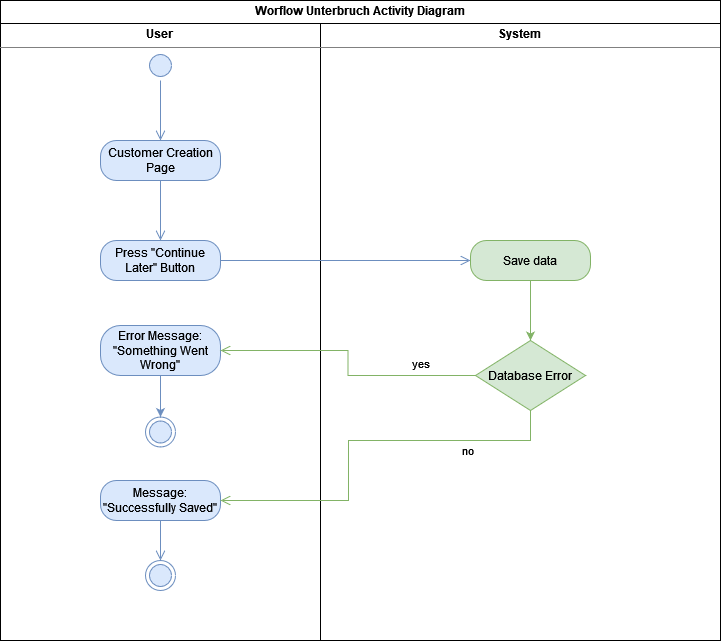

The diagram above was exported from draw.io. Its source (the exported page's mxGraphModel, read from the mxfile embedded in the PNG):
<mxGraphModel dx="1236" dy="1135" grid="1" gridSize="10" guides="1" tooltips="1" connect="1" arrows="1" fold="1" page="1" pageScale="1" pageWidth="850" pageHeight="1100" math="0" shadow="0">
  <root>
    <mxCell id="0" />
    <mxCell id="1" parent="0" />
    <mxCell id="XMBRj8RD8NJ92ZWPX3v4-1" value="&lt;p style=&quot;margin:0px;margin-top:4px;text-align:center;&quot;&gt;&lt;b&gt;Worflow Unterbruch Activity Diagram&lt;/b&gt;&lt;br&gt;&lt;/p&gt;&lt;hr size=&quot;1&quot;&gt;&lt;div style=&quot;height:2px;&quot;&gt;&lt;/div&gt;" style="verticalAlign=top;align=left;overflow=fill;html=1;whiteSpace=wrap;" parent="1" vertex="1">
      <mxGeometry x="80" y="80" width="720" height="640" as="geometry" />
    </mxCell>
    <mxCell id="XMBRj8RD8NJ92ZWPX3v4-2" value="&lt;p style=&quot;margin:0px;margin-top:4px;text-align:center;&quot;&gt;&lt;b&gt;User&lt;/b&gt;&lt;br&gt;&lt;/p&gt;&lt;hr size=&quot;1&quot;&gt;&lt;div style=&quot;height:2px;&quot;&gt;&lt;/div&gt;" style="verticalAlign=top;align=left;overflow=fill;html=1;whiteSpace=wrap;" parent="1" vertex="1">
      <mxGeometry x="80" y="103" width="320" height="617" as="geometry" />
    </mxCell>
    <mxCell id="XMBRj8RD8NJ92ZWPX3v4-3" value="&lt;p style=&quot;margin:0px;margin-top:4px;text-align:center;&quot;&gt;&lt;b&gt;System&lt;/b&gt;&lt;br&gt;&lt;/p&gt;&lt;hr size=&quot;1&quot;&gt;&lt;div style=&quot;height:2px;&quot;&gt;&lt;/div&gt;" style="verticalAlign=top;align=left;overflow=fill;html=1;whiteSpace=wrap;" parent="1" vertex="1">
      <mxGeometry x="400" y="103" width="400" height="617" as="geometry" />
    </mxCell>
    <mxCell id="XMBRj8RD8NJ92ZWPX3v4-4" value="" style="ellipse;html=1;shape=startState;fillColor=#dae8fc;strokeColor=#6c8ebf;" parent="1" vertex="1">
      <mxGeometry x="225" y="130" width="30" height="30" as="geometry" />
    </mxCell>
    <mxCell id="XMBRj8RD8NJ92ZWPX3v4-5" value="" style="edgeStyle=orthogonalEdgeStyle;html=1;verticalAlign=bottom;endArrow=open;endSize=8;strokeColor=#6c8ebf;rounded=0;fillColor=#dae8fc;" parent="1" source="XMBRj8RD8NJ92ZWPX3v4-4" edge="1">
      <mxGeometry relative="1" as="geometry">
        <mxPoint x="240" y="220" as="targetPoint" />
      </mxGeometry>
    </mxCell>
    <mxCell id="XMBRj8RD8NJ92ZWPX3v4-9" value="Customer Creation Page" style="rounded=1;whiteSpace=wrap;html=1;arcSize=40;fillColor=#dae8fc;strokeColor=#6c8ebf;" parent="1" vertex="1">
      <mxGeometry x="180" y="220" width="120" height="40" as="geometry" />
    </mxCell>
    <mxCell id="XMBRj8RD8NJ92ZWPX3v4-10" value="" style="edgeStyle=orthogonalEdgeStyle;html=1;verticalAlign=bottom;endArrow=open;endSize=8;strokeColor=#6c8ebf;rounded=0;fillColor=#dae8fc;" parent="1" source="XMBRj8RD8NJ92ZWPX3v4-9" edge="1">
      <mxGeometry relative="1" as="geometry">
        <mxPoint x="240" y="320" as="targetPoint" />
      </mxGeometry>
    </mxCell>
    <mxCell id="XMBRj8RD8NJ92ZWPX3v4-11" value="Press &quot;Continue Later&quot; Button" style="rounded=1;whiteSpace=wrap;html=1;arcSize=40;fillColor=#dae8fc;strokeColor=#6c8ebf;" parent="1" vertex="1">
      <mxGeometry x="180" y="320" width="120" height="40" as="geometry" />
    </mxCell>
    <mxCell id="XMBRj8RD8NJ92ZWPX3v4-12" value="" style="edgeStyle=orthogonalEdgeStyle;html=1;verticalAlign=bottom;endArrow=open;endSize=8;strokeColor=#6c8ebf;rounded=0;entryX=0;entryY=0.5;entryDx=0;entryDy=0;fillColor=#dae8fc;" parent="1" source="XMBRj8RD8NJ92ZWPX3v4-11" edge="1">
      <mxGeometry relative="1" as="geometry">
        <mxPoint x="550" y="340" as="targetPoint" />
      </mxGeometry>
    </mxCell>
    <mxCell id="XMBRj8RD8NJ92ZWPX3v4-18" value="" style="ellipse;html=1;shape=endState;fillColor=#dae8fc;strokeColor=#6c8ebf;" parent="1" vertex="1">
      <mxGeometry x="225" y="640" width="30" height="30" as="geometry" />
    </mxCell>
    <mxCell id="XMBRj8RD8NJ92ZWPX3v4-21" value="Message: &quot;Successfully Saved&quot;" style="rounded=1;whiteSpace=wrap;html=1;arcSize=40;fillColor=#dae8fc;strokeColor=#6c8ebf;" parent="1" vertex="1">
      <mxGeometry x="180" y="560" width="120" height="40" as="geometry" />
    </mxCell>
    <mxCell id="XMBRj8RD8NJ92ZWPX3v4-22" value="" style="edgeStyle=orthogonalEdgeStyle;html=1;verticalAlign=bottom;endArrow=open;endSize=8;strokeColor=#6c8ebf;rounded=0;entryX=0.5;entryY=0;entryDx=0;entryDy=0;fillColor=#dae8fc;" parent="1" source="XMBRj8RD8NJ92ZWPX3v4-21" target="XMBRj8RD8NJ92ZWPX3v4-18" edge="1">
      <mxGeometry relative="1" as="geometry">
        <mxPoint x="240" y="720" as="targetPoint" />
      </mxGeometry>
    </mxCell>
    <mxCell id="XMBRj8RD8NJ92ZWPX3v4-24" value="" style="ellipse;html=1;shape=endState;fillColor=#dae8fc;strokeColor=#6c8ebf;" parent="1" vertex="1">
      <mxGeometry x="225" y="496.5" width="30" height="30" as="geometry" />
    </mxCell>
    <mxCell id="MzqNkrFgd5cmmXQ6uz_A-5" style="edgeStyle=orthogonalEdgeStyle;rounded=0;orthogonalLoop=1;jettySize=auto;html=1;entryX=0.5;entryY=0;entryDx=0;entryDy=0;fillColor=#d5e8d4;strokeColor=#82b366;" edge="1" parent="1" source="XMBRj8RD8NJ92ZWPX3v4-28" target="MzqNkrFgd5cmmXQ6uz_A-2">
      <mxGeometry relative="1" as="geometry" />
    </mxCell>
    <mxCell id="XMBRj8RD8NJ92ZWPX3v4-28" value="Save data" style="rounded=1;whiteSpace=wrap;html=1;arcSize=40;fillColor=#d5e8d4;strokeColor=#82b366;" parent="1" vertex="1">
      <mxGeometry x="550" y="320" width="120" height="40" as="geometry" />
    </mxCell>
    <mxCell id="XMBRj8RD8NJ92ZWPX3v4-34" style="edgeStyle=orthogonalEdgeStyle;rounded=0;orthogonalLoop=1;jettySize=auto;html=1;entryX=0.5;entryY=0;entryDx=0;entryDy=0;fillColor=#dae8fc;strokeColor=#6c8ebf;" parent="1" source="XMBRj8RD8NJ92ZWPX3v4-16" target="XMBRj8RD8NJ92ZWPX3v4-24" edge="1">
      <mxGeometry relative="1" as="geometry" />
    </mxCell>
    <mxCell id="XMBRj8RD8NJ92ZWPX3v4-16" value="Error Message: &quot;Something Went Wrong&quot;" style="rounded=1;whiteSpace=wrap;html=1;arcSize=40;fillColor=#dae8fc;strokeColor=#6c8ebf;" parent="1" vertex="1">
      <mxGeometry x="180" y="405" width="120" height="50" as="geometry" />
    </mxCell>
    <mxCell id="MzqNkrFgd5cmmXQ6uz_A-2" value="Database Error" style="rhombus;whiteSpace=wrap;html=1;fillColor=#d5e8d4;strokeColor=#82b366;" vertex="1" parent="1">
      <mxGeometry x="555" y="420" width="110" height="70" as="geometry" />
    </mxCell>
    <mxCell id="MzqNkrFgd5cmmXQ6uz_A-3" value="no" style="edgeStyle=orthogonalEdgeStyle;html=1;align=left;verticalAlign=bottom;endArrow=open;endSize=8;strokeColor=#82b366;rounded=0;entryX=1;entryY=0.5;entryDx=0;entryDy=0;fillColor=#d5e8d4;" edge="1" source="MzqNkrFgd5cmmXQ6uz_A-2" parent="1" target="XMBRj8RD8NJ92ZWPX3v4-21">
      <mxGeometry x="-0.5" y="20" relative="1" as="geometry">
        <mxPoint x="770" y="540" as="targetPoint" />
        <Array as="points">
          <mxPoint x="610" y="520" />
          <mxPoint x="428" y="520" />
          <mxPoint x="428" y="580" />
        </Array>
        <mxPoint as="offset" />
      </mxGeometry>
    </mxCell>
    <mxCell id="MzqNkrFgd5cmmXQ6uz_A-4" value="yes" style="edgeStyle=orthogonalEdgeStyle;html=1;align=left;verticalAlign=top;endArrow=open;endSize=8;strokeColor=#82b366;rounded=0;entryX=1;entryY=0.5;entryDx=0;entryDy=0;fillColor=#d5e8d4;" edge="1" source="MzqNkrFgd5cmmXQ6uz_A-2" parent="1" target="XMBRj8RD8NJ92ZWPX3v4-16">
      <mxGeometry x="-0.5357" y="-25" relative="1" as="geometry">
        <mxPoint x="630" y="620" as="targetPoint" />
        <mxPoint as="offset" />
      </mxGeometry>
    </mxCell>
  </root>
</mxGraphModel>